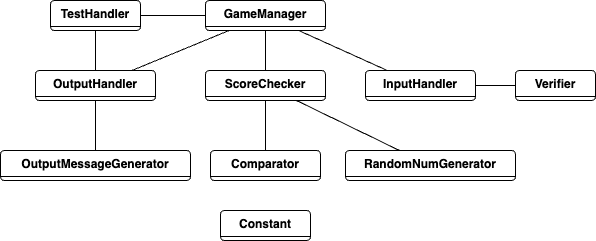

The diagram above was exported from draw.io. Its source (the exported page's mxGraphModel, read from the mxfile embedded in the PNG):
<mxGraphModel dx="946" dy="559" grid="1" gridSize="10" guides="1" tooltips="1" connect="1" arrows="1" fold="1" page="1" pageScale="1" pageWidth="827" pageHeight="1169" math="0" shadow="0">
  <root>
    <mxCell id="WIyWlLk6GJQsqaUBKTNV-0" />
    <mxCell id="WIyWlLk6GJQsqaUBKTNV-1" parent="WIyWlLk6GJQsqaUBKTNV-0" />
    <mxCell id="FzN4S7wEY9NT7x1c1RFc-3" value="InputHandler" style="swimlane;fontStyle=1;align=center;verticalAlign=top;childLayout=stackLayout;horizontal=1;startSize=26;horizontalStack=0;resizeParent=1;resizeParentMax=0;resizeLast=0;collapsible=1;marginBottom=0;rounded=1;" vertex="1" collapsed="1" parent="WIyWlLk6GJQsqaUBKTNV-1">
      <mxGeometry x="460" y="90" width="110" height="30" as="geometry">
        <mxRectangle x="490" y="20" width="160" height="86" as="alternateBounds" />
      </mxGeometry>
    </mxCell>
    <mxCell id="FzN4S7wEY9NT7x1c1RFc-4" value="+ field: type" style="text;strokeColor=none;fillColor=none;align=left;verticalAlign=top;spacingLeft=4;spacingRight=4;overflow=hidden;rotatable=0;points=[[0,0.5],[1,0.5]];portConstraint=eastwest;rounded=1;" vertex="1" parent="FzN4S7wEY9NT7x1c1RFc-3">
      <mxGeometry y="26" width="160" height="26" as="geometry" />
    </mxCell>
    <mxCell id="FzN4S7wEY9NT7x1c1RFc-5" value="" style="line;strokeWidth=1;fillColor=none;align=left;verticalAlign=middle;spacingTop=-1;spacingLeft=3;spacingRight=3;rotatable=0;labelPosition=right;points=[];portConstraint=eastwest;rounded=1;" vertex="1" parent="FzN4S7wEY9NT7x1c1RFc-3">
      <mxGeometry y="52" width="160" height="8" as="geometry" />
    </mxCell>
    <mxCell id="FzN4S7wEY9NT7x1c1RFc-6" value="+ method(type): type" style="text;strokeColor=none;fillColor=none;align=left;verticalAlign=top;spacingLeft=4;spacingRight=4;overflow=hidden;rotatable=0;points=[[0,0.5],[1,0.5]];portConstraint=eastwest;rounded=1;" vertex="1" parent="FzN4S7wEY9NT7x1c1RFc-3">
      <mxGeometry y="60" width="160" height="26" as="geometry" />
    </mxCell>
    <mxCell id="FzN4S7wEY9NT7x1c1RFc-8" value="OutputHandler" style="swimlane;fontStyle=1;align=center;verticalAlign=top;childLayout=stackLayout;horizontal=1;startSize=26;horizontalStack=0;resizeParent=1;resizeParentMax=0;resizeLast=0;collapsible=1;marginBottom=0;rounded=1;" vertex="1" collapsed="1" parent="WIyWlLk6GJQsqaUBKTNV-1">
      <mxGeometry x="130" y="90" width="120" height="30" as="geometry">
        <mxRectangle x="90" y="20" width="160" height="86" as="alternateBounds" />
      </mxGeometry>
    </mxCell>
    <mxCell id="FzN4S7wEY9NT7x1c1RFc-9" value="+ field: type" style="text;strokeColor=none;fillColor=none;align=left;verticalAlign=top;spacingLeft=4;spacingRight=4;overflow=hidden;rotatable=0;points=[[0,0.5],[1,0.5]];portConstraint=eastwest;rounded=1;" vertex="1" parent="FzN4S7wEY9NT7x1c1RFc-8">
      <mxGeometry y="26" width="160" height="26" as="geometry" />
    </mxCell>
    <mxCell id="FzN4S7wEY9NT7x1c1RFc-10" value="" style="line;strokeWidth=1;fillColor=none;align=left;verticalAlign=middle;spacingTop=-1;spacingLeft=3;spacingRight=3;rotatable=0;labelPosition=right;points=[];portConstraint=eastwest;rounded=1;" vertex="1" parent="FzN4S7wEY9NT7x1c1RFc-8">
      <mxGeometry y="52" width="160" height="8" as="geometry" />
    </mxCell>
    <mxCell id="FzN4S7wEY9NT7x1c1RFc-11" value="+ method(type): type" style="text;strokeColor=none;fillColor=none;align=left;verticalAlign=top;spacingLeft=4;spacingRight=4;overflow=hidden;rotatable=0;points=[[0,0.5],[1,0.5]];portConstraint=eastwest;rounded=1;" vertex="1" parent="FzN4S7wEY9NT7x1c1RFc-8">
      <mxGeometry y="60" width="160" height="26" as="geometry" />
    </mxCell>
    <mxCell id="FzN4S7wEY9NT7x1c1RFc-12" value="Verifier" style="swimlane;fontStyle=1;align=center;verticalAlign=top;childLayout=stackLayout;horizontal=1;startSize=26;horizontalStack=0;resizeParent=1;resizeParentMax=0;resizeLast=0;collapsible=1;marginBottom=0;rounded=1;" vertex="1" collapsed="1" parent="WIyWlLk6GJQsqaUBKTNV-1">
      <mxGeometry x="610" y="90" width="80" height="30" as="geometry">
        <mxRectangle x="680" y="20" width="160" height="86" as="alternateBounds" />
      </mxGeometry>
    </mxCell>
    <mxCell id="FzN4S7wEY9NT7x1c1RFc-13" value="+ field: type" style="text;strokeColor=none;fillColor=none;align=left;verticalAlign=top;spacingLeft=4;spacingRight=4;overflow=hidden;rotatable=0;points=[[0,0.5],[1,0.5]];portConstraint=eastwest;rounded=1;" vertex="1" parent="FzN4S7wEY9NT7x1c1RFc-12">
      <mxGeometry y="26" width="160" height="26" as="geometry" />
    </mxCell>
    <mxCell id="FzN4S7wEY9NT7x1c1RFc-14" value="" style="line;strokeWidth=1;fillColor=none;align=left;verticalAlign=middle;spacingTop=-1;spacingLeft=3;spacingRight=3;rotatable=0;labelPosition=right;points=[];portConstraint=eastwest;rounded=1;" vertex="1" parent="FzN4S7wEY9NT7x1c1RFc-12">
      <mxGeometry y="52" width="160" height="8" as="geometry" />
    </mxCell>
    <mxCell id="FzN4S7wEY9NT7x1c1RFc-15" value="+ method(type): type" style="text;strokeColor=none;fillColor=none;align=left;verticalAlign=top;spacingLeft=4;spacingRight=4;overflow=hidden;rotatable=0;points=[[0,0.5],[1,0.5]];portConstraint=eastwest;rounded=1;" vertex="1" parent="FzN4S7wEY9NT7x1c1RFc-12">
      <mxGeometry y="60" width="160" height="26" as="geometry" />
    </mxCell>
    <mxCell id="FzN4S7wEY9NT7x1c1RFc-17" value="Constant" style="swimlane;fontStyle=1;align=center;verticalAlign=top;childLayout=stackLayout;horizontal=1;startSize=26;horizontalStack=0;resizeParent=1;resizeParentMax=0;resizeLast=0;collapsible=1;marginBottom=0;rounded=1;" vertex="1" collapsed="1" parent="WIyWlLk6GJQsqaUBKTNV-1">
      <mxGeometry x="315" y="230" width="90" height="30" as="geometry">
        <mxRectangle x="620" y="430" width="160" height="86" as="alternateBounds" />
      </mxGeometry>
    </mxCell>
    <mxCell id="FzN4S7wEY9NT7x1c1RFc-18" value="+ field: type" style="text;strokeColor=none;fillColor=none;align=left;verticalAlign=top;spacingLeft=4;spacingRight=4;overflow=hidden;rotatable=0;points=[[0,0.5],[1,0.5]];portConstraint=eastwest;rounded=1;" vertex="1" parent="FzN4S7wEY9NT7x1c1RFc-17">
      <mxGeometry y="26" width="160" height="26" as="geometry" />
    </mxCell>
    <mxCell id="FzN4S7wEY9NT7x1c1RFc-19" value="" style="line;strokeWidth=1;fillColor=none;align=left;verticalAlign=middle;spacingTop=-1;spacingLeft=3;spacingRight=3;rotatable=0;labelPosition=right;points=[];portConstraint=eastwest;rounded=1;" vertex="1" parent="FzN4S7wEY9NT7x1c1RFc-17">
      <mxGeometry y="52" width="160" height="8" as="geometry" />
    </mxCell>
    <mxCell id="FzN4S7wEY9NT7x1c1RFc-20" value="+ method(type): type" style="text;strokeColor=none;fillColor=none;align=left;verticalAlign=top;spacingLeft=4;spacingRight=4;overflow=hidden;rotatable=0;points=[[0,0.5],[1,0.5]];portConstraint=eastwest;rounded=1;" vertex="1" parent="FzN4S7wEY9NT7x1c1RFc-17">
      <mxGeometry y="60" width="160" height="26" as="geometry" />
    </mxCell>
    <mxCell id="FzN4S7wEY9NT7x1c1RFc-21" value="GameManager" style="swimlane;fontStyle=1;align=center;verticalAlign=top;childLayout=stackLayout;horizontal=1;startSize=26;horizontalStack=0;resizeParent=1;resizeParentMax=0;resizeLast=0;collapsible=1;marginBottom=0;rounded=1;" vertex="1" collapsed="1" parent="WIyWlLk6GJQsqaUBKTNV-1">
      <mxGeometry x="300" y="20" width="120" height="30" as="geometry">
        <mxRectangle x="300" y="20" width="160" height="86" as="alternateBounds" />
      </mxGeometry>
    </mxCell>
    <mxCell id="FzN4S7wEY9NT7x1c1RFc-22" value="+ field: type" style="text;strokeColor=none;fillColor=none;align=left;verticalAlign=top;spacingLeft=4;spacingRight=4;overflow=hidden;rotatable=0;points=[[0,0.5],[1,0.5]];portConstraint=eastwest;rounded=1;" vertex="1" parent="FzN4S7wEY9NT7x1c1RFc-21">
      <mxGeometry y="26" width="160" height="26" as="geometry" />
    </mxCell>
    <mxCell id="FzN4S7wEY9NT7x1c1RFc-23" value="" style="line;strokeWidth=1;fillColor=none;align=left;verticalAlign=middle;spacingTop=-1;spacingLeft=3;spacingRight=3;rotatable=0;labelPosition=right;points=[];portConstraint=eastwest;rounded=1;" vertex="1" parent="FzN4S7wEY9NT7x1c1RFc-21">
      <mxGeometry y="52" width="160" height="8" as="geometry" />
    </mxCell>
    <mxCell id="FzN4S7wEY9NT7x1c1RFc-24" value="+ method(type): type" style="text;strokeColor=none;fillColor=none;align=left;verticalAlign=top;spacingLeft=4;spacingRight=4;overflow=hidden;rotatable=0;points=[[0,0.5],[1,0.5]];portConstraint=eastwest;rounded=1;" vertex="1" parent="FzN4S7wEY9NT7x1c1RFc-21">
      <mxGeometry y="60" width="160" height="26" as="geometry" />
    </mxCell>
    <mxCell id="FzN4S7wEY9NT7x1c1RFc-30" value="RandomNumGenerator" style="swimlane;fontStyle=1;align=center;verticalAlign=top;childLayout=stackLayout;horizontal=1;startSize=26;horizontalStack=0;resizeParent=1;resizeParentMax=0;resizeLast=0;collapsible=1;marginBottom=0;rounded=1;" vertex="1" collapsed="1" parent="WIyWlLk6GJQsqaUBKTNV-1">
      <mxGeometry x="440" y="170" width="170" height="30" as="geometry">
        <mxRectangle x="400" y="440" width="160" height="86" as="alternateBounds" />
      </mxGeometry>
    </mxCell>
    <mxCell id="FzN4S7wEY9NT7x1c1RFc-31" value="+ field: type" style="text;strokeColor=none;fillColor=none;align=left;verticalAlign=top;spacingLeft=4;spacingRight=4;overflow=hidden;rotatable=0;points=[[0,0.5],[1,0.5]];portConstraint=eastwest;rounded=1;" vertex="1" parent="FzN4S7wEY9NT7x1c1RFc-30">
      <mxGeometry y="26" width="160" height="26" as="geometry" />
    </mxCell>
    <mxCell id="FzN4S7wEY9NT7x1c1RFc-32" value="" style="line;strokeWidth=1;fillColor=none;align=left;verticalAlign=middle;spacingTop=-1;spacingLeft=3;spacingRight=3;rotatable=0;labelPosition=right;points=[];portConstraint=eastwest;rounded=1;" vertex="1" parent="FzN4S7wEY9NT7x1c1RFc-30">
      <mxGeometry y="52" width="160" height="8" as="geometry" />
    </mxCell>
    <mxCell id="FzN4S7wEY9NT7x1c1RFc-33" value="+ method(type): type" style="text;strokeColor=none;fillColor=none;align=left;verticalAlign=top;spacingLeft=4;spacingRight=4;overflow=hidden;rotatable=0;points=[[0,0.5],[1,0.5]];portConstraint=eastwest;rounded=1;" vertex="1" parent="FzN4S7wEY9NT7x1c1RFc-30">
      <mxGeometry y="60" width="160" height="26" as="geometry" />
    </mxCell>
    <mxCell id="FzN4S7wEY9NT7x1c1RFc-34" value="Comparator" style="swimlane;fontStyle=1;align=center;verticalAlign=top;childLayout=stackLayout;horizontal=1;startSize=26;horizontalStack=0;resizeParent=1;resizeParentMax=0;resizeLast=0;collapsible=1;marginBottom=0;rounded=1;" vertex="1" collapsed="1" parent="WIyWlLk6GJQsqaUBKTNV-1">
      <mxGeometry x="305" y="170" width="110" height="30" as="geometry">
        <mxRectangle x="330" y="270" width="160" height="86" as="alternateBounds" />
      </mxGeometry>
    </mxCell>
    <mxCell id="FzN4S7wEY9NT7x1c1RFc-35" value="+ field: type" style="text;strokeColor=none;fillColor=none;align=left;verticalAlign=top;spacingLeft=4;spacingRight=4;overflow=hidden;rotatable=0;points=[[0,0.5],[1,0.5]];portConstraint=eastwest;rounded=1;" vertex="1" parent="FzN4S7wEY9NT7x1c1RFc-34">
      <mxGeometry y="26" width="160" height="26" as="geometry" />
    </mxCell>
    <mxCell id="FzN4S7wEY9NT7x1c1RFc-36" value="" style="line;strokeWidth=1;fillColor=none;align=left;verticalAlign=middle;spacingTop=-1;spacingLeft=3;spacingRight=3;rotatable=0;labelPosition=right;points=[];portConstraint=eastwest;rounded=1;" vertex="1" parent="FzN4S7wEY9NT7x1c1RFc-34">
      <mxGeometry y="52" width="160" height="8" as="geometry" />
    </mxCell>
    <mxCell id="FzN4S7wEY9NT7x1c1RFc-37" value="+ method(type): type" style="text;strokeColor=none;fillColor=none;align=left;verticalAlign=top;spacingLeft=4;spacingRight=4;overflow=hidden;rotatable=0;points=[[0,0.5],[1,0.5]];portConstraint=eastwest;rounded=1;" vertex="1" parent="FzN4S7wEY9NT7x1c1RFc-34">
      <mxGeometry y="60" width="160" height="26" as="geometry" />
    </mxCell>
    <mxCell id="FzN4S7wEY9NT7x1c1RFc-51" value="ScoreChecker" style="swimlane;fontStyle=1;align=center;verticalAlign=top;childLayout=stackLayout;horizontal=1;startSize=26;horizontalStack=0;resizeParent=1;resizeParentMax=0;resizeLast=0;collapsible=1;marginBottom=0;rounded=1;" vertex="1" collapsed="1" parent="WIyWlLk6GJQsqaUBKTNV-1">
      <mxGeometry x="300" y="90" width="120" height="30" as="geometry">
        <mxRectangle x="330" y="140" width="160" height="86" as="alternateBounds" />
      </mxGeometry>
    </mxCell>
    <mxCell id="FzN4S7wEY9NT7x1c1RFc-52" value="+ field: type" style="text;strokeColor=none;fillColor=none;align=left;verticalAlign=top;spacingLeft=4;spacingRight=4;overflow=hidden;rotatable=0;points=[[0,0.5],[1,0.5]];portConstraint=eastwest;rounded=1;" vertex="1" parent="FzN4S7wEY9NT7x1c1RFc-51">
      <mxGeometry y="26" width="160" height="26" as="geometry" />
    </mxCell>
    <mxCell id="FzN4S7wEY9NT7x1c1RFc-53" value="" style="line;strokeWidth=1;fillColor=none;align=left;verticalAlign=middle;spacingTop=-1;spacingLeft=3;spacingRight=3;rotatable=0;labelPosition=right;points=[];portConstraint=eastwest;rounded=1;" vertex="1" parent="FzN4S7wEY9NT7x1c1RFc-51">
      <mxGeometry y="52" width="160" height="8" as="geometry" />
    </mxCell>
    <mxCell id="FzN4S7wEY9NT7x1c1RFc-54" value="+ method(type): type" style="text;strokeColor=none;fillColor=none;align=left;verticalAlign=top;spacingLeft=4;spacingRight=4;overflow=hidden;rotatable=0;points=[[0,0.5],[1,0.5]];portConstraint=eastwest;rounded=1;" vertex="1" parent="FzN4S7wEY9NT7x1c1RFc-51">
      <mxGeometry y="60" width="160" height="26" as="geometry" />
    </mxCell>
    <mxCell id="FzN4S7wEY9NT7x1c1RFc-62" value="OutputMessageGenerator" style="swimlane;fontStyle=1;align=center;verticalAlign=top;childLayout=stackLayout;horizontal=1;startSize=26;horizontalStack=0;resizeParent=1;resizeParentMax=0;resizeLast=0;collapsible=1;marginBottom=0;rounded=1;" vertex="1" collapsed="1" parent="WIyWlLk6GJQsqaUBKTNV-1">
      <mxGeometry x="95" y="170" width="190" height="30" as="geometry">
        <mxRectangle x="90" y="140" width="160" height="86" as="alternateBounds" />
      </mxGeometry>
    </mxCell>
    <mxCell id="FzN4S7wEY9NT7x1c1RFc-63" value="+ field: type" style="text;strokeColor=none;fillColor=none;align=left;verticalAlign=top;spacingLeft=4;spacingRight=4;overflow=hidden;rotatable=0;points=[[0,0.5],[1,0.5]];portConstraint=eastwest;rounded=1;" vertex="1" parent="FzN4S7wEY9NT7x1c1RFc-62">
      <mxGeometry y="26" width="160" height="26" as="geometry" />
    </mxCell>
    <mxCell id="FzN4S7wEY9NT7x1c1RFc-64" value="" style="line;strokeWidth=1;fillColor=none;align=left;verticalAlign=middle;spacingTop=-1;spacingLeft=3;spacingRight=3;rotatable=0;labelPosition=right;points=[];portConstraint=eastwest;rounded=1;" vertex="1" parent="FzN4S7wEY9NT7x1c1RFc-62">
      <mxGeometry y="52" width="160" height="8" as="geometry" />
    </mxCell>
    <mxCell id="FzN4S7wEY9NT7x1c1RFc-65" value="+ method(type): type" style="text;strokeColor=none;fillColor=none;align=left;verticalAlign=top;spacingLeft=4;spacingRight=4;overflow=hidden;rotatable=0;points=[[0,0.5],[1,0.5]];portConstraint=eastwest;rounded=1;" vertex="1" parent="FzN4S7wEY9NT7x1c1RFc-62">
      <mxGeometry y="60" width="160" height="26" as="geometry" />
    </mxCell>
    <mxCell id="FzN4S7wEY9NT7x1c1RFc-66" value="" style="endArrow=none;html=1;rounded=1;entryX=0.5;entryY=1;entryDx=0;entryDy=0;exitX=0.5;exitY=0;exitDx=0;exitDy=0;" edge="1" parent="WIyWlLk6GJQsqaUBKTNV-1" source="FzN4S7wEY9NT7x1c1RFc-62" target="FzN4S7wEY9NT7x1c1RFc-8">
      <mxGeometry width="50" height="50" relative="1" as="geometry">
        <mxPoint x="420" y="320" as="sourcePoint" />
        <mxPoint x="470" y="270" as="targetPoint" />
      </mxGeometry>
    </mxCell>
    <mxCell id="FzN4S7wEY9NT7x1c1RFc-68" value="" style="endArrow=none;html=1;rounded=1;" edge="1" parent="WIyWlLk6GJQsqaUBKTNV-1" source="FzN4S7wEY9NT7x1c1RFc-8" target="FzN4S7wEY9NT7x1c1RFc-21">
      <mxGeometry width="50" height="50" relative="1" as="geometry">
        <mxPoint x="380" y="270" as="sourcePoint" />
        <mxPoint x="430" y="220" as="targetPoint" />
      </mxGeometry>
    </mxCell>
    <mxCell id="FzN4S7wEY9NT7x1c1RFc-69" value="" style="endArrow=none;html=1;rounded=1;" edge="1" parent="WIyWlLk6GJQsqaUBKTNV-1" source="FzN4S7wEY9NT7x1c1RFc-21" target="FzN4S7wEY9NT7x1c1RFc-3">
      <mxGeometry width="50" height="50" relative="1" as="geometry">
        <mxPoint x="410" y="34.5" as="sourcePoint" />
        <mxPoint x="500" y="34.5" as="targetPoint" />
      </mxGeometry>
    </mxCell>
    <mxCell id="FzN4S7wEY9NT7x1c1RFc-70" value="" style="endArrow=none;html=1;rounded=1;" edge="1" parent="WIyWlLk6GJQsqaUBKTNV-1" source="FzN4S7wEY9NT7x1c1RFc-3" target="FzN4S7wEY9NT7x1c1RFc-12">
      <mxGeometry width="50" height="50" relative="1" as="geometry">
        <mxPoint x="230" y="55" as="sourcePoint" />
        <mxPoint x="320" y="55" as="targetPoint" />
      </mxGeometry>
    </mxCell>
    <mxCell id="FzN4S7wEY9NT7x1c1RFc-71" value="" style="endArrow=none;html=1;rounded=1;" edge="1" parent="WIyWlLk6GJQsqaUBKTNV-1" source="FzN4S7wEY9NT7x1c1RFc-51" target="FzN4S7wEY9NT7x1c1RFc-21">
      <mxGeometry width="50" height="50" relative="1" as="geometry">
        <mxPoint x="240" y="65" as="sourcePoint" />
        <mxPoint x="330" y="65" as="targetPoint" />
      </mxGeometry>
    </mxCell>
    <mxCell id="FzN4S7wEY9NT7x1c1RFc-72" value="" style="endArrow=none;html=1;rounded=1;" edge="1" parent="WIyWlLk6GJQsqaUBKTNV-1" source="FzN4S7wEY9NT7x1c1RFc-34" target="FzN4S7wEY9NT7x1c1RFc-51">
      <mxGeometry width="50" height="50" relative="1" as="geometry">
        <mxPoint x="250" y="75" as="sourcePoint" />
        <mxPoint x="340" y="75" as="targetPoint" />
      </mxGeometry>
    </mxCell>
    <mxCell id="FzN4S7wEY9NT7x1c1RFc-73" value="" style="endArrow=none;html=1;rounded=1;" edge="1" parent="WIyWlLk6GJQsqaUBKTNV-1" source="FzN4S7wEY9NT7x1c1RFc-30" target="FzN4S7wEY9NT7x1c1RFc-51">
      <mxGeometry width="50" height="50" relative="1" as="geometry">
        <mxPoint x="260" y="85" as="sourcePoint" />
        <mxPoint x="350" y="85" as="targetPoint" />
      </mxGeometry>
    </mxCell>
    <mxCell id="FzN4S7wEY9NT7x1c1RFc-74" value="TestHandler" style="swimlane;fontStyle=1;align=center;verticalAlign=top;childLayout=stackLayout;horizontal=1;startSize=26;horizontalStack=0;resizeParent=1;resizeParentMax=0;resizeLast=0;collapsible=1;marginBottom=0;rounded=1;" vertex="1" collapsed="1" parent="WIyWlLk6GJQsqaUBKTNV-1">
      <mxGeometry x="145" y="20" width="90" height="30" as="geometry">
        <mxRectangle x="-10" y="200" width="160" height="86" as="alternateBounds" />
      </mxGeometry>
    </mxCell>
    <mxCell id="FzN4S7wEY9NT7x1c1RFc-75" value="+ field: type" style="text;strokeColor=none;fillColor=none;align=left;verticalAlign=top;spacingLeft=4;spacingRight=4;overflow=hidden;rotatable=0;points=[[0,0.5],[1,0.5]];portConstraint=eastwest;rounded=1;" vertex="1" parent="FzN4S7wEY9NT7x1c1RFc-74">
      <mxGeometry y="26" width="160" height="26" as="geometry" />
    </mxCell>
    <mxCell id="FzN4S7wEY9NT7x1c1RFc-76" value="" style="line;strokeWidth=1;fillColor=none;align=left;verticalAlign=middle;spacingTop=-1;spacingLeft=3;spacingRight=3;rotatable=0;labelPosition=right;points=[];portConstraint=eastwest;rounded=1;" vertex="1" parent="FzN4S7wEY9NT7x1c1RFc-74">
      <mxGeometry y="52" width="160" height="8" as="geometry" />
    </mxCell>
    <mxCell id="FzN4S7wEY9NT7x1c1RFc-77" value="+ method(type): type" style="text;strokeColor=none;fillColor=none;align=left;verticalAlign=top;spacingLeft=4;spacingRight=4;overflow=hidden;rotatable=0;points=[[0,0.5],[1,0.5]];portConstraint=eastwest;rounded=1;" vertex="1" parent="FzN4S7wEY9NT7x1c1RFc-74">
      <mxGeometry y="60" width="160" height="26" as="geometry" />
    </mxCell>
    <mxCell id="FzN4S7wEY9NT7x1c1RFc-80" value="" style="endArrow=none;html=1;rounded=1;" edge="1" parent="WIyWlLk6GJQsqaUBKTNV-1" source="FzN4S7wEY9NT7x1c1RFc-74" target="FzN4S7wEY9NT7x1c1RFc-8">
      <mxGeometry width="50" height="50" relative="1" as="geometry">
        <mxPoint x="260" y="125" as="sourcePoint" />
        <mxPoint x="350" y="125" as="targetPoint" />
      </mxGeometry>
    </mxCell>
    <mxCell id="FzN4S7wEY9NT7x1c1RFc-81" value="" style="endArrow=none;html=1;rounded=1;" edge="1" parent="WIyWlLk6GJQsqaUBKTNV-1" source="FzN4S7wEY9NT7x1c1RFc-21" target="FzN4S7wEY9NT7x1c1RFc-74">
      <mxGeometry width="50" height="50" relative="1" as="geometry">
        <mxPoint x="200" y="60" as="sourcePoint" />
        <mxPoint x="200" y="100" as="targetPoint" />
      </mxGeometry>
    </mxCell>
  </root>
</mxGraphModel>